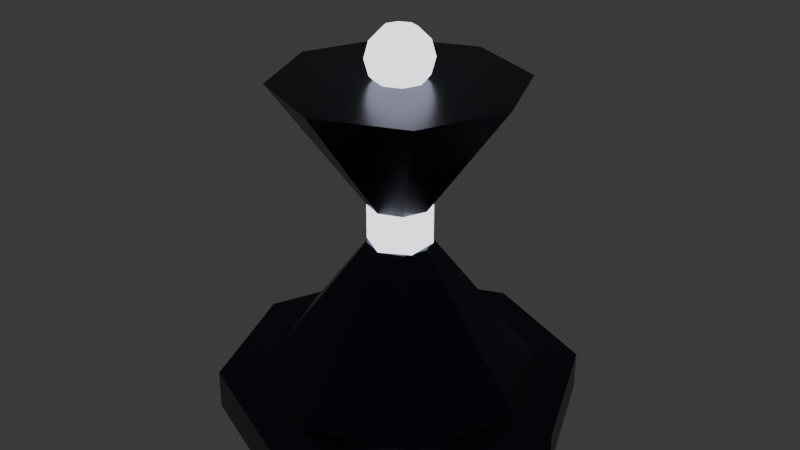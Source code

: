 # Source: tower_temporal.blend  (saved by Blender 4.3.34; exported with 4.5.12 LTS)
import bpy
from mathutils import Matrix  # noqa: F401  (used for matrix-valued properties, if any)

bpy.ops.wm.read_factory_settings(use_empty=True)
scene = bpy.context.scene
scene.name = 'Scene'

# ---- collections
col_collection = bpy.data.collections.new('Collection'); scene.collection.children.link(col_collection)

# ---- materials (node trees are filled in below, after node groups)
mat_darkmetalcool = bpy.data.materials.new('DarkMetalCool')
mat_neonwhite = bpy.data.materials.new('NeonWhite')

# ---- material node trees
mat_darkmetalcool.use_nodes = True; mat_darkmetalcool.node_tree.nodes.clear()
_N = mat_darkmetalcool.node_tree.nodes; _L = mat_darkmetalcool.node_tree.links
n0 = _N.new('ShaderNodeBsdfPrincipled'); n0.name = 'Principled BSDF'; n0.location = (10, 300)
n0.inputs[0].default_value = (0.04, 0.05, 0.08, 1.0)
n0.inputs[1].default_value = 0.9
n0.inputs[2].default_value = 0.3
n1 = _N.new('ShaderNodeOutputMaterial'); n1.name = 'Material Output'; n1.location = (300, 300)
_L.new(n0.outputs[0], n1.inputs[0])
n1.is_active_output = True
mat_neonwhite.use_nodes = True; mat_neonwhite.node_tree.nodes.clear()
_N = mat_neonwhite.node_tree.nodes; _L = mat_neonwhite.node_tree.links
n0 = _N.new('ShaderNodeBsdfPrincipled'); n0.name = 'Principled BSDF'; n0.location = (10, 300)
n0.inputs[0].default_value = (0.8, 0.8, 1.0, 1.0)
n0.inputs[27].default_value = (0.9, 0.9, 1.0, 1.0)
n0.inputs[28].default_value = 2.0
n1 = _N.new('ShaderNodeOutputMaterial'); n1.name = 'Material Output'; n1.location = (300, 300)
_L.new(n0.outputs[0], n1.inputs[0])
n1.is_active_output = True

# ---- world
world_world = bpy.data.worlds.new('World'); scene.world = world_world
world_world.use_nodes = True; world_world.node_tree.nodes.clear()
_N = world_world.node_tree.nodes; _L = world_world.node_tree.links
n0 = _N.new('ShaderNodeOutputWorld'); n0.name = 'World Output'; n0.location = (300, 300)
n1 = _N.new('ShaderNodeBackground'); n1.name = 'Background'; n1.location = (10, 300)
n1.inputs[0].default_value = (0.05088, 0.05088, 0.05088, 1.0)
_L.new(n1.outputs[0], n0.inputs[0])
n0.is_active_output = True
world_world.color = (0.05088, 0.05088, 0.05088)
world_world.sun_shadow_jitter_overblur = 0.0

# ---- meshes
me_cylinder_132 = bpy.data.meshes.new('Cylinder.132')
me_cylinder_132.from_pydata([(0.0, 0.45, -0.05), (0.0, 0.45, 0.05), (0.3182, 0.3182, -0.05), (0.3182, 0.3182, 0.05), (0.45, 0.0, -0.05), (0.45, 0.0, 0.05), (0.3182, -0.3182, -0.05), (0.3182, -0.3182, 0.05), (0.0, -0.45, -0.05), (0.0, -0.45, 0.05), (-0.3182, -0.3182, -0.05), (-0.3182, -0.3182, 0.05), (-0.45, 0.0, -0.05), (-0.45, 0.0, 0.05), (-0.3182, 0.3182, -0.05), (-0.3182, 0.3182, 0.05)], [], [(0, 1, 3, 2), (2, 3, 5, 4), (4, 5, 7, 6), (6, 7, 9, 8), (8, 9, 11, 10), (10, 11, 13, 12), (3, 1, 15, 13, 11, 9, 7, 5), (12, 13, 15, 14), (14, 15, 1, 0), (0, 2, 4, 6, 8, 10, 12, 14)])
_uv = me_cylinder_132.uv_layers.new(name='UVMap')
_uv.uv.foreach_set('vector', [1.0, 0.5, 1.0, 1.0, 0.875, 1.0, 0.875, 0.5, 0.875, 0.5, 0.875, 1.0, 0.75, 1.0, 0.75, 0.5, 0.75, 0.5, 0.75, 1.0, 0.625, 1.0, 0.625, 0.5, 0.625, 0.5, 0.625, 1.0, 0.5, 1.0, 0.5, 0.5, 0.5, 0.5, 0.5, 1.0, 0.375, 1.0, 0.375, 0.5, 0.375, 0.5, 0.375, 1.0, 0.25, 1.0, 0.25, 0.5, 0.4197, 0.4197, 0.25, 0.49, 0.08029, 0.4197, 0.01, 0.25, 0.08029, 0.08029, 0.25, 0.01, 0.4197, 0.08029, 0.49, 0.25, 0.25, 0.5, 0.25, 1.0, 0.125, 1.0, 0.125, 0.5, 0.125, 0.5, 0.125, 1.0, 0.0, 1.0, 0.0, 0.5, 0.75, 0.49, 0.9197, 0.4197, 0.99, 0.25, 0.9197, 0.08029, 0.75, 0.01, 0.5803, 0.08029, 0.51, 0.25, 0.5803, 0.4197])
me_cylinder_132.materials.append(mat_darkmetalcool)
me_cylinder_132.update()
me_cone_084 = bpy.data.meshes.new('Cone.084')
me_cone_084.from_pydata([(0.0, 0.35, -0.175), (0.0, 0.08, 0.175), (0.2475, 0.2475, -0.175), (0.05657, 0.05657, 0.175), (0.35, 0.0, -0.175), (0.08, 0.0, 0.175), (0.2475, -0.2475, -0.175), (0.05657, -0.05657, 0.175), (0.0, -0.35, -0.175), (0.0, -0.08, 0.175), (-0.2475, -0.2475, -0.175), (-0.05657, -0.05657, 0.175), (-0.35, 0.0, -0.175), (-0.08, 0.0, 0.175), (-0.2475, 0.2475, -0.175), (-0.05657, 0.05657, 0.175)], [], [(0, 1, 3, 2), (2, 3, 5, 4), (4, 5, 7, 6), (6, 7, 9, 8), (8, 9, 11, 10), (10, 11, 13, 12), (3, 1, 15, 13, 11, 9, 7, 5), (12, 13, 15, 14), (14, 15, 1, 0), (0, 2, 4, 6, 8, 10, 12, 14)])
_uv = me_cone_084.uv_layers.new(name='UVMap')
_uv.uv.foreach_set('vector', [1.0, 0.5, 1.0, 1.0, 0.875, 1.0, 0.875, 0.5, 0.875, 0.5, 0.875, 1.0, 0.75, 1.0, 0.75, 0.5, 0.75, 0.5, 0.75, 1.0, 0.625, 1.0, 0.625, 0.5, 0.625, 0.5, 0.625, 1.0, 0.5, 1.0, 0.5, 0.5, 0.5, 0.5, 0.5, 1.0, 0.375, 1.0, 0.375, 0.5, 0.375, 0.5, 0.375, 1.0, 0.25, 1.0, 0.25, 0.5, 0.4197, 0.4197, 0.25, 0.49, 0.08029, 0.4197, 0.01, 0.25, 0.08029, 0.08029, 0.25, 0.01, 0.4197, 0.08029, 0.49, 0.25, 0.25, 0.5, 0.25, 1.0, 0.125, 1.0, 0.125, 0.5, 0.125, 0.5, 0.125, 1.0, 0.0, 1.0, 0.0, 0.5, 0.75, 0.49, 0.9197, 0.4197, 0.99, 0.25, 0.9197, 0.08029, 0.75, 0.01, 0.5803, 0.08029, 0.51, 0.25, 0.5803, 0.4197])
me_cone_084.materials.append(mat_darkmetalcool)
me_cone_084.update()
me_cylinder_133 = bpy.data.meshes.new('Cylinder.133')
me_cylinder_133.from_pydata([(0.0, 0.08, -0.05), (0.0, 0.08, 0.05), (0.06928, 0.04, -0.05), (0.06928, 0.04, 0.05), (0.06928, -0.04, -0.05), (0.06928, -0.04, 0.05), (0.0, -0.08, -0.05), (0.0, -0.08, 0.05), (-0.06928, -0.04, -0.05), (-0.06928, -0.04, 0.05), (-0.06928, 0.04, -0.05), (-0.06928, 0.04, 0.05)], [], [(0, 1, 3, 2), (2, 3, 5, 4), (4, 5, 7, 6), (6, 7, 9, 8), (3, 1, 11, 9, 7, 5), (8, 9, 11, 10), (10, 11, 1, 0), (0, 2, 4, 6, 8, 10)])
_uv = me_cylinder_133.uv_layers.new(name='UVMap')
_uv.uv.foreach_set('vector', [1.0, 0.5, 1.0, 1.0, 0.8333, 1.0, 0.8333, 0.5, 0.8333, 0.5, 0.8333, 1.0, 0.6667, 1.0, 0.6667, 0.5, 0.6667, 0.5, 0.6667, 1.0, 0.5, 1.0, 0.5, 0.5, 0.5, 0.5, 0.5, 1.0, 0.3333, 1.0, 0.3333, 0.5, 0.4578, 0.37, 0.25, 0.49, 0.04215, 0.37, 0.04215, 0.13, 0.25, 0.01, 0.4578, 0.13, 0.3333, 0.5, 0.3333, 1.0, 0.1667, 1.0, 0.1667, 0.5, 0.1667, 0.5, 0.1667, 1.0, -8.941e-08, 1.0, -8.941e-08, 0.5, 0.75, 0.49, 0.9578, 0.37, 0.9578, 0.13, 0.75, 0.01, 0.5422, 0.13, 0.5422, 0.37])
me_cylinder_133.materials.append(mat_neonwhite)
me_cylinder_133.update()
me_cone_085 = bpy.data.meshes.new('Cone.085')
me_cone_085.from_pydata([(0.0, 0.08, -0.15), (0.0, 0.3, 0.15), (0.05657, 0.05657, -0.15), (0.2121, 0.2121, 0.15), (0.08, 0.0, -0.15), (0.3, 0.0, 0.15), (0.05657, -0.05657, -0.15), (0.2121, -0.2121, 0.15), (0.0, -0.08, -0.15), (0.0, -0.3, 0.15), (-0.05657, -0.05657, -0.15), (-0.2121, -0.2121, 0.15), (-0.08, 0.0, -0.15), (-0.3, 0.0, 0.15), (-0.05657, 0.05657, -0.15), (-0.2121, 0.2121, 0.15)], [], [(0, 1, 3, 2), (2, 3, 5, 4), (4, 5, 7, 6), (6, 7, 9, 8), (8, 9, 11, 10), (10, 11, 13, 12), (3, 1, 15, 13, 11, 9, 7, 5), (12, 13, 15, 14), (14, 15, 1, 0), (0, 2, 4, 6, 8, 10, 12, 14)])
_uv = me_cone_085.uv_layers.new(name='UVMap')
_uv.uv.foreach_set('vector', [1.0, 0.5, 1.0, 1.0, 0.875, 1.0, 0.875, 0.5, 0.875, 0.5, 0.875, 1.0, 0.75, 1.0, 0.75, 0.5, 0.75, 0.5, 0.75, 1.0, 0.625, 1.0, 0.625, 0.5, 0.625, 0.5, 0.625, 1.0, 0.5, 1.0, 0.5, 0.5, 0.5, 0.5, 0.5, 1.0, 0.375, 1.0, 0.375, 0.5, 0.375, 0.5, 0.375, 1.0, 0.25, 1.0, 0.25, 0.5, 0.4197, 0.4197, 0.25, 0.49, 0.08029, 0.4197, 0.01, 0.25, 0.08029, 0.08029, 0.25, 0.01, 0.4197, 0.08029, 0.49, 0.25, 0.25, 0.5, 0.25, 1.0, 0.125, 1.0, 0.125, 0.5, 0.125, 0.5, 0.125, 1.0, 0.0, 1.0, 0.0, 0.5, 0.75, 0.49, 0.9197, 0.4197, 0.99, 0.25, 0.9197, 0.08029, 0.75, 0.01, 0.5803, 0.08029, 0.51, 0.25, 0.5803, 0.4197])
me_cone_085.materials.append(mat_darkmetalcool)
me_cone_085.update()
me_sphere_035 = bpy.data.meshes.new('Sphere.035')
me_sphere_035.from_pydata([(0.02828, 0.02828, 0.06928), (0.04899, 0.04899, 0.04), (0.05657, 0.05657, 0.0), (0.04899, 0.04899, -0.04), (0.02828, 0.02828, -0.06928), (0.04, 0.0, 0.06928), (0.06928, 0.0, 0.04), (0.08, 0.0, 0.0), (0.06928, 0.0, -0.04), (0.04, 0.0, -0.06928), (0.02828, -0.02828, 0.06928), (0.04899, -0.04899, 0.04), (0.05657, -0.05657, 0.0), (0.04899, -0.04899, -0.04), (0.02828, -0.02828, -0.06928), (0.0, -0.04, 0.06928), (0.0, -0.06928, 0.04), (0.0, -0.08, 0.0), (0.0, -0.06928, -0.04), (0.0, -0.04, -0.06928), (0.0, 0.0, 0.08), (-0.02828, -0.02828, 0.06928), (-0.04899, -0.04899, 0.04), (-0.05657, -0.05657, 0.0), (-0.04899, -0.04899, -0.04), (-0.02828, -0.02828, -0.06928), (0.0, 0.0, -0.08), (-0.04, 0.0, 0.06928), (-0.06928, 0.0, 0.04), (-0.08, 0.0, 0.0), (-0.06928, 0.0, -0.04), (-0.04, 0.0, -0.06928), (-0.02828, 0.02828, 0.06928), (-0.04899, 0.04899, 0.04), (-0.05657, 0.05657, 0.0), (-0.04899, 0.04899, -0.04), (-0.02828, 0.02828, -0.06928), (0.0, 0.04, 0.06928), (0.0, 0.06928, 0.04), (0.0, 0.08, 0.0), (0.0, 0.06928, -0.04), (0.0, 0.04, -0.06928)], [], [(41, 40, 3, 4), (39, 38, 1, 2), (37, 20, 0), (26, 41, 4), (40, 39, 2, 3), (38, 37, 0, 1), (2, 1, 6, 7), (0, 20, 5), (26, 4, 9), (3, 2, 7, 8), (1, 0, 5, 6), (4, 3, 8, 9), (5, 20, 10), (26, 9, 14), (8, 7, 12, 13), (6, 5, 10, 11), (9, 8, 13, 14), (7, 6, 11, 12), (26, 14, 19), (13, 12, 17, 18), (11, 10, 15, 16), (14, 13, 18, 19), (12, 11, 16, 17), (10, 20, 15), (26, 19, 25), (18, 17, 23, 24), (16, 15, 21, 22), (19, 18, 24, 25), (17, 16, 22, 23), (15, 20, 21), (26, 25, 31), (24, 23, 29, 30), (22, 21, 27, 28), (25, 24, 30, 31), (23, 22, 28, 29), (21, 20, 27), (30, 29, 34, 35), (28, 27, 32, 33), (31, 30, 35, 36), (29, 28, 33, 34), (27, 20, 32), (26, 31, 36), (33, 32, 37, 38), (36, 35, 40, 41), (34, 33, 38, 39), (32, 20, 37), (26, 36, 41), (35, 34, 39, 40)])
_uv = me_sphere_035.uv_layers.new(name='UVMap')
_uv.uv.foreach_set('vector', [0.75, 0.1667, 0.75, 0.3333, 0.625, 0.3333, 0.625, 0.1667, 0.75, 0.5, 0.75, 0.6667, 0.625, 0.6667, 0.625, 0.5, 0.75, 0.8333, 0.6875, 1.0, 0.625, 0.8333, 0.6875, 5.96e-08, 0.75, 0.1667, 0.625, 0.1667, 0.75, 0.3333, 0.75, 0.5, 0.625, 0.5, 0.625, 0.3333, 0.75, 0.6667, 0.75, 0.8333, 0.625, 0.8333, 0.625, 0.6667, 0.625, 0.5, 0.625, 0.6667, 0.5, 0.6667, 0.5, 0.5, 0.625, 0.8333, 0.5625, 1.0, 0.5, 0.8333, 0.5625, 5.96e-08, 0.625, 0.1667, 0.5, 0.1667, 0.625, 0.3333, 0.625, 0.5, 0.5, 0.5, 0.5, 0.3333, 0.625, 0.6667, 0.625, 0.8333, 0.5, 0.8333, 0.5, 0.6667, 0.625, 0.1667, 0.625, 0.3333, 0.5, 0.3333, 0.5, 0.1667, 0.5, 0.8333, 0.4375, 1.0, 0.375, 0.8333, 0.4375, 5.96e-08, 0.5, 0.1667, 0.375, 0.1667, 0.5, 0.3333, 0.5, 0.5, 0.375, 0.5, 0.375, 0.3333, 0.5, 0.6667, 0.5, 0.8333, 0.375, 0.8333, 0.375, 0.6667, 0.5, 0.1667, 0.5, 0.3333, 0.375, 0.3333, 0.375, 0.1667, 0.5, 0.5, 0.5, 0.6667, 0.375, 0.6667, 0.375, 0.5, 0.3125, 5.96e-08, 0.375, 0.1667, 0.25, 0.1667, 0.375, 0.3333, 0.375, 0.5, 0.25, 0.5, 0.25, 0.3333, 0.375, 0.6667, 0.375, 0.8333, 0.25, 0.8333, 0.25, 0.6667, 0.375, 0.1667, 0.375, 0.3333, 0.25, 0.3333, 0.25, 0.1667, 0.375, 0.5, 0.375, 0.6667, 0.25, 0.6667, 0.25, 0.5, 0.375, 0.8333, 0.3125, 1.0, 0.25, 0.8333, 0.1875, 5.96e-08, 0.25, 0.1667, 0.125, 0.1667, 0.25, 0.3333, 0.25, 0.5, 0.125, 0.5, 0.125, 0.3333, 0.25, 0.6667, 0.25, 0.8333, 0.125, 0.8333, 0.125, 0.6667, 0.25, 0.1667, 0.25, 0.3333, 0.125, 0.3333, 0.125, 0.1667, 0.25, 0.5, 0.25, 0.6667, 0.125, 0.6667, 0.125, 0.5, 0.25, 0.8333, 0.1875, 1.0, 0.125, 0.8333, 0.0625, 5.96e-08, 0.125, 0.1667, 0.0, 0.1667, 0.125, 0.3333, 0.125, 0.5, 0.0, 0.5, 0.0, 0.3333, 0.125, 0.6667, 0.125, 0.8333, 0.0, 0.8333, 0.0, 0.6667, 0.125, 0.1667, 0.125, 0.3333, 0.0, 0.3333, 0.0, 0.1667, 0.125, 0.5, 0.125, 0.6667, 0.0, 0.6667, 0.0, 0.5, 0.125, 0.8333, 0.0625, 1.0, 0.0, 0.8333, 1.0, 0.3333, 1.0, 0.5, 0.875, 0.5, 0.875, 0.3333, 1.0, 0.6667, 1.0, 0.8333, 0.875, 0.8333, 0.875, 0.6667, 1.0, 0.1667, 1.0, 0.3333, 0.875, 0.3333, 0.875, 0.1667, 1.0, 0.5, 1.0, 0.6667, 0.875, 0.6667, 0.875, 0.5, 1.0, 0.8333, 0.9375, 1.0, 0.875, 0.8333, 0.9375, 5.96e-08, 1.0, 0.1667, 0.875, 0.1667, 0.875, 0.6667, 0.875, 0.8333, 0.75, 0.8333, 0.75, 0.6667, 0.875, 0.1667, 0.875, 0.3333, 0.75, 0.3333, 0.75, 0.1667, 0.875, 0.5, 0.875, 0.6667, 0.75, 0.6667, 0.75, 0.5, 0.875, 0.8333, 0.8125, 1.0, 0.75, 0.8333, 0.8125, 5.96e-08, 0.875, 0.1667, 0.75, 0.1667, 0.875, 0.3333, 0.875, 0.5, 0.75, 0.5, 0.75, 0.3333])
me_sphere_035.materials.append(mat_neonwhite)
me_sphere_035.update()
me_cube_036 = bpy.data.meshes.new('Cube.036')
me_cube_036.from_pydata([(-0.01, -0.01, -0.01), (-0.01, -0.01, 0.01), (-0.01, 0.01, -0.01), (-0.01, 0.01, 0.01), (0.01, -0.01, -0.01), (0.01, -0.01, 0.01), (0.01, 0.01, -0.01), (0.01, 0.01, 0.01)], [], [(0, 1, 3, 2), (2, 3, 7, 6), (6, 7, 5, 4), (4, 5, 1, 0), (2, 6, 4, 0), (7, 3, 1, 5)])
_uv = me_cube_036.uv_layers.new(name='UVMap')
_uv.uv.foreach_set('vector', [0.375, 0.0, 0.625, 0.0, 0.625, 0.25, 0.375, 0.25, 0.375, 0.25, 0.625, 0.25, 0.625, 0.5, 0.375, 0.5, 0.375, 0.5, 0.625, 0.5, 0.625, 0.75, 0.375, 0.75, 0.375, 0.75, 0.625, 0.75, 0.625, 1.0, 0.375, 1.0, 0.125, 0.5, 0.375, 0.5, 0.375, 0.75, 0.125, 0.75, 0.625, 0.5, 0.875, 0.5, 0.875, 0.75, 0.625, 0.75])
me_cube_036.materials.append(mat_neonwhite)
me_cube_036.update()
me_cube_037 = bpy.data.meshes.new('Cube.037')
me_cube_037.from_pydata([(-0.01, -0.01, -0.01), (-0.01, -0.01, 0.01), (-0.01, 0.01, -0.01), (-0.01, 0.01, 0.01), (0.01, -0.01, -0.01), (0.01, -0.01, 0.01), (0.01, 0.01, -0.01), (0.01, 0.01, 0.01)], [], [(0, 1, 3, 2), (2, 3, 7, 6), (6, 7, 5, 4), (4, 5, 1, 0), (2, 6, 4, 0), (7, 3, 1, 5)])
_uv = me_cube_037.uv_layers.new(name='UVMap')
_uv.uv.foreach_set('vector', [0.375, 0.0, 0.625, 0.0, 0.625, 0.25, 0.375, 0.25, 0.375, 0.25, 0.625, 0.25, 0.625, 0.5, 0.375, 0.5, 0.375, 0.5, 0.625, 0.5, 0.625, 0.75, 0.375, 0.75, 0.375, 0.75, 0.625, 0.75, 0.625, 1.0, 0.375, 1.0, 0.125, 0.5, 0.375, 0.5, 0.375, 0.75, 0.125, 0.75, 0.625, 0.5, 0.875, 0.5, 0.875, 0.75, 0.625, 0.75])
me_cube_037.materials.append(mat_neonwhite)
me_cube_037.update()

# ---- objects
ob_base = bpy.data.objects.new('Base', me_cylinder_132)
ob_hourglassbottom = bpy.data.objects.new('HourglassBottom', me_cone_084)
ob_waist = bpy.data.objects.new('Waist', me_cylinder_133)
ob_hourglasstop = bpy.data.objects.new('HourglassTop', me_cone_085)
ob_timeorb = bpy.data.objects.new('TimeOrb', me_sphere_035)
ob_clockhand1 = bpy.data.objects.new('ClockHand1', me_cube_036)
ob_clockhand2 = bpy.data.objects.new('ClockHand2', me_cube_037)

# ---- transforms, parenting, visibility, modifiers, constraints
ob_base.location = (0.0, 0.0, 0.05)
ob_hourglassbottom.location = (0.0, 0.0, 0.275)
ob_waist.location = (0.0, 0.0, 0.5)
ob_hourglasstop.location = (0.0, 0.0, 0.7)
ob_timeorb.location = (0.0, 0.0, 0.9)
ob_clockhand1.location = (0.0, 0.0, 0.5)
ob_clockhand1.scale = (0.15, 0.02, 0.02)
ob_clockhand2.location = (0.0, 0.0, 0.5)
ob_clockhand2.scale = (0.02, 0.1, 0.02)

# ---- collection membership
col_collection.objects.link(ob_base)
col_collection.objects.link(ob_hourglassbottom)
col_collection.objects.link(ob_waist)
col_collection.objects.link(ob_hourglasstop)
col_collection.objects.link(ob_timeorb)
col_collection.objects.link(ob_clockhand1)
col_collection.objects.link(ob_clockhand2)

# ---- scene / render settings (as saved in the file)
scene.frame_start = 1; scene.frame_end = 250; scene.frame_set(1)
scene.render.engine = 'BLENDER_EEVEE_NEXT'
bpy.context.view_layer.update()

# ---- added for rendering (the .blend has no active camera): camera
cam_auto = bpy.data.cameras.new('AutoCamera')
cam_auto.lens = 50.0
cam_auto.sensor_width = 36.0
cam_auto.clip_end = 1000.0
ob_auto_camera = bpy.data.objects.new('AutoCamera', cam_auto)
scene.collection.objects.link(ob_auto_camera)
ob_auto_camera.location = (1.48625, -1.7835, 1.679)
ob_auto_camera.rotation_euler = (1.09748, -7.21219e-08, 0.694738)
scene.camera = ob_auto_camera
bpy.context.view_layer.update()
